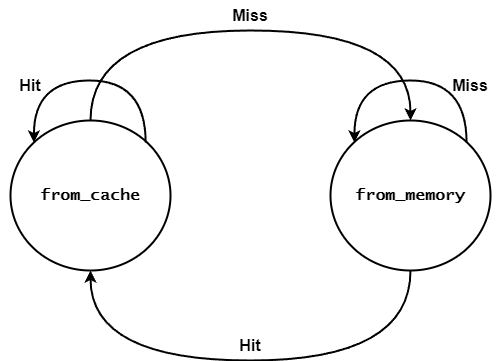

The diagram above was exported from draw.io. Its source (the exported page's mxGraphModel, read from the mxfile embedded in the PNG):
<mxGraphModel dx="1050" dy="522" grid="1" gridSize="10" guides="1" tooltips="1" connect="1" arrows="1" fold="1" page="1" pageScale="1" pageWidth="1654" pageHeight="1169" math="0" shadow="0">
  <root>
    <mxCell id="0" />
    <mxCell id="1" parent="0" />
    <mxCell id="cQP56acIRAkSDL1w5evE-1" value="&lt;font size=&quot;1&quot; face=&quot;Lucida Console&quot;&gt;&lt;b style=&quot;font-size: 16px;&quot;&gt;from_cache&lt;/b&gt;&lt;/font&gt;" style="ellipse;whiteSpace=wrap;html=1;strokeWidth=2;" vertex="1" parent="1">
      <mxGeometry x="180" y="190" width="160" height="150" as="geometry" />
    </mxCell>
    <mxCell id="cQP56acIRAkSDL1w5evE-2" value="&lt;font size=&quot;1&quot; face=&quot;Lucida Console&quot;&gt;&lt;b style=&quot;font-size: 16px;&quot;&gt;from_memory&lt;/b&gt;&lt;/font&gt;" style="ellipse;whiteSpace=wrap;html=1;strokeWidth=2;" vertex="1" parent="1">
      <mxGeometry x="500" y="190" width="160" height="150" as="geometry" />
    </mxCell>
    <mxCell id="cQP56acIRAkSDL1w5evE-3" value="" style="curved=1;endArrow=classic;html=1;rounded=0;edgeStyle=orthogonalEdgeStyle;exitX=0.5;exitY=0;exitDx=0;exitDy=0;strokeWidth=2;" edge="1" parent="1" source="cQP56acIRAkSDL1w5evE-1" target="cQP56acIRAkSDL1w5evE-2">
      <mxGeometry width="50" height="50" relative="1" as="geometry">
        <mxPoint x="260" y="190" as="sourcePoint" />
        <mxPoint x="660" y="114.99809471616703" as="targetPoint" />
        <Array as="points">
          <mxPoint x="260" y="100" />
          <mxPoint x="580" y="100" />
        </Array>
      </mxGeometry>
    </mxCell>
    <mxCell id="cQP56acIRAkSDL1w5evE-4" value="" style="curved=1;endArrow=classic;html=1;rounded=0;edgeStyle=orthogonalEdgeStyle;exitX=0.5;exitY=0;exitDx=0;exitDy=0;strokeWidth=2;" edge="1" parent="1">
      <mxGeometry width="50" height="50" relative="1" as="geometry">
        <mxPoint x="580" y="340" as="sourcePoint" />
        <mxPoint x="260" y="340" as="targetPoint" />
        <Array as="points">
          <mxPoint x="580" y="430" />
          <mxPoint x="260" y="430" />
        </Array>
      </mxGeometry>
    </mxCell>
    <mxCell id="cQP56acIRAkSDL1w5evE-5" value="&lt;font style=&quot;font-size: 16px;&quot;&gt;&lt;b&gt;Hit&lt;/b&gt;&lt;/font&gt;" style="text;html=1;strokeColor=none;fillColor=none;align=center;verticalAlign=middle;whiteSpace=wrap;rounded=0;" vertex="1" parent="1">
      <mxGeometry x="390" y="400" width="60" height="30" as="geometry" />
    </mxCell>
    <mxCell id="cQP56acIRAkSDL1w5evE-7" value="&lt;font style=&quot;font-size: 16px;&quot;&gt;&lt;b&gt;Miss&lt;/b&gt;&lt;/font&gt;" style="text;html=1;strokeColor=none;fillColor=none;align=center;verticalAlign=middle;whiteSpace=wrap;rounded=0;" vertex="1" parent="1">
      <mxGeometry x="390" y="70" width="60" height="30" as="geometry" />
    </mxCell>
    <mxCell id="cQP56acIRAkSDL1w5evE-8" value="" style="curved=1;endArrow=classic;html=1;rounded=0;edgeStyle=orthogonalEdgeStyle;entryX=0;entryY=0;entryDx=0;entryDy=0;exitX=1;exitY=0;exitDx=0;exitDy=0;strokeWidth=2;" edge="1" parent="1" target="cQP56acIRAkSDL1w5evE-1">
      <mxGeometry width="50" height="50" relative="1" as="geometry">
        <mxPoint x="315.1440174340639" y="212.03784369915013" as="sourcePoint" />
        <mxPoint x="201.85598256593607" y="212.0378436991502" as="targetPoint" />
        <Array as="points">
          <mxPoint x="315" y="150" />
          <mxPoint x="203" y="150" />
        </Array>
      </mxGeometry>
    </mxCell>
    <mxCell id="cQP56acIRAkSDL1w5evE-9" value="" style="curved=1;endArrow=classic;html=1;rounded=0;edgeStyle=orthogonalEdgeStyle;entryX=0;entryY=0;entryDx=0;entryDy=0;exitX=1;exitY=0;exitDx=0;exitDy=0;strokeWidth=2;" edge="1" parent="1">
      <mxGeometry width="50" height="50" relative="1" as="geometry">
        <mxPoint x="636.074017434064" y="212.03784369915013" as="sourcePoint" />
        <mxPoint x="523.9300000000001" y="212" as="targetPoint" />
        <Array as="points">
          <mxPoint x="635.9300000000001" y="150" />
          <mxPoint x="523.9300000000001" y="150" />
        </Array>
      </mxGeometry>
    </mxCell>
    <mxCell id="cQP56acIRAkSDL1w5evE-10" value="&lt;font style=&quot;font-size: 16px;&quot;&gt;&lt;b&gt;Hit&lt;/b&gt;&lt;/font&gt;" style="text;html=1;strokeColor=none;fillColor=none;align=center;verticalAlign=middle;whiteSpace=wrap;rounded=0;" vertex="1" parent="1">
      <mxGeometry x="170" y="140" width="60" height="30" as="geometry" />
    </mxCell>
    <mxCell id="cQP56acIRAkSDL1w5evE-12" value="&lt;font style=&quot;font-size: 16px;&quot;&gt;&lt;b&gt;Miss&lt;/b&gt;&lt;/font&gt;" style="text;html=1;strokeColor=none;fillColor=none;align=center;verticalAlign=middle;whiteSpace=wrap;rounded=0;" vertex="1" parent="1">
      <mxGeometry x="610" y="140" width="60" height="30" as="geometry" />
    </mxCell>
  </root>
</mxGraphModel>